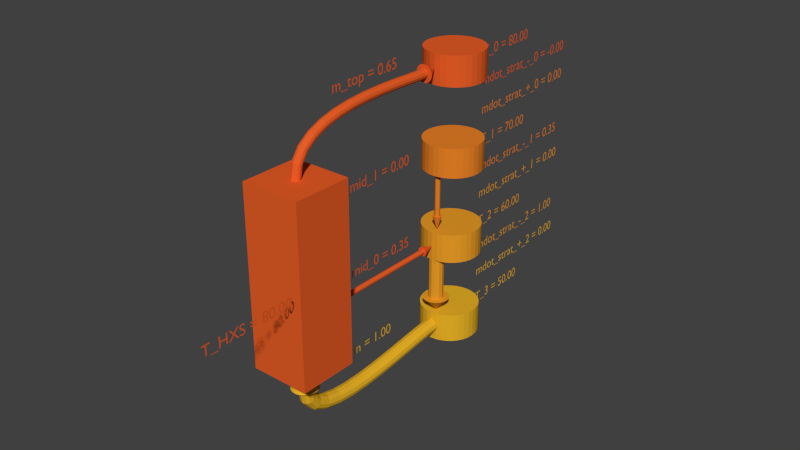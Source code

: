 # Source: watertank.blend  (saved by Blender 2.76.0; exported with 4.5.12 LTS)
import bpy
from mathutils import Matrix  # noqa: F401  (used for matrix-valued properties, if any)

bpy.ops.wm.read_factory_settings(use_empty=True)
scene = bpy.context.scene
scene.name = 'Scene'

# ---- collections
col_collection_1 = bpy.data.collections.new('Collection 1'); scene.collection.children.link(col_collection_1)

# ---- materials (node trees are filled in below, after node groups)
mat_m_top_material_022 = bpy.data.materials.new('m_top.material.022')
mat_m_top_material_022.alpha_threshold = 0.0
mat_m_top_material_022.use_transparent_shadow = False
mat_m_top_material_022.diffuse_color = (0.8, 0.1111, 0.02, 1.0)
mat_m_top_material_022.roughness = 0.5
mat_m_mid_1_material_022 = bpy.data.materials.new('m_mid_1.material.022')
mat_m_mid_1_material_022.alpha_threshold = 0.0
mat_m_mid_1_material_022.use_transparent_shadow = False
mat_m_mid_1_material_022.diffuse_color = (0.8, 0.1111, 0.02, 1.0)
mat_m_mid_1_material_022.roughness = 0.5
mat_m_mid_0_material_022 = bpy.data.materials.new('m_mid_0.material.022')
mat_m_mid_0_material_022.alpha_threshold = 0.0
mat_m_mid_0_material_022.use_transparent_shadow = False
mat_m_mid_0_material_022.diffuse_color = (0.8, 0.1111, 0.02, 1.0)
mat_m_mid_0_material_022.roughness = 0.5
mat_m_in_material_022 = bpy.data.materials.new('m_in.material.022')
mat_m_in_material_022.alpha_threshold = 0.0
mat_m_in_material_022.use_transparent_shadow = False
mat_m_in_material_022.diffuse_color = (0.8, 0.4444, 0.02, 1.0)
mat_m_in_material_022.roughness = 0.5
mat_mdot_strat___2_material_009 = bpy.data.materials.new('mdot_strat_+_2.material.009')
mat_mdot_strat___2_material_009.alpha_threshold = 0.0
mat_mdot_strat___2_material_009.use_transparent_shadow = False
mat_mdot_strat___2_material_009.diffuse_color = (0.8, 0.4444, 0.02, 1.0)
mat_mdot_strat___2_material_009.roughness = 0.5
mat_mdot_strat___2_material_009_1 = bpy.data.materials.new('mdot_strat_-_2.material.009')
mat_mdot_strat___2_material_009_1.alpha_threshold = 0.0
mat_mdot_strat___2_material_009_1.use_transparent_shadow = False
mat_mdot_strat___2_material_009_1.diffuse_color = (0.8, 0.3333, 0.02, 1.0)
mat_mdot_strat___2_material_009_1.roughness = 0.5
mat_mdot_strat___1_material_009 = bpy.data.materials.new('mdot_strat_+_1.material.009')
mat_mdot_strat___1_material_009.alpha_threshold = 0.0
mat_mdot_strat___1_material_009.use_transparent_shadow = False
mat_mdot_strat___1_material_009.diffuse_color = (0.8, 0.3333, 0.02, 1.0)
mat_mdot_strat___1_material_009.roughness = 0.5
mat_mdot_strat___1_material_009_1 = bpy.data.materials.new('mdot_strat_-_1.material.009')
mat_mdot_strat___1_material_009_1.alpha_threshold = 0.0
mat_mdot_strat___1_material_009_1.use_transparent_shadow = False
mat_mdot_strat___1_material_009_1.diffuse_color = (0.8, 0.2222, 0.02, 1.0)
mat_mdot_strat___1_material_009_1.roughness = 0.5
mat_mdot_strat___0_material_009 = bpy.data.materials.new('mdot_strat_+_0.material.009')
mat_mdot_strat___0_material_009.alpha_threshold = 0.0
mat_mdot_strat___0_material_009.use_transparent_shadow = False
mat_mdot_strat___0_material_009.diffuse_color = (0.8, 0.2222, 0.02, 1.0)
mat_mdot_strat___0_material_009.roughness = 0.5
mat_mdot_strat___0_material_018 = bpy.data.materials.new('mdot_strat_-_0.material.018')
mat_mdot_strat___0_material_018.alpha_threshold = 0.0
mat_mdot_strat___0_material_018.use_transparent_shadow = False
mat_mdot_strat___0_material_018.diffuse_color = (0.8, 0.1111, 0.02, 1.0)
mat_mdot_strat___0_material_018.roughness = 0.5
mat_t_3_material_040 = bpy.data.materials.new('T_3.material.040')
mat_t_3_material_040.alpha_threshold = 0.0
mat_t_3_material_040.use_transparent_shadow = False
mat_t_3_material_040.diffuse_color = (0.8, 0.4444, 0.02, 1.0)
mat_t_3_material_040.roughness = 0.5
mat_t_2_material_018 = bpy.data.materials.new('T_2.material.018')
mat_t_2_material_018.alpha_threshold = 0.0
mat_t_2_material_018.use_transparent_shadow = False
mat_t_2_material_018.diffuse_color = (0.8, 0.3333, 0.02, 1.0)
mat_t_2_material_018.roughness = 0.5
mat_t_1_material_018 = bpy.data.materials.new('T_1.material.018')
mat_t_1_material_018.alpha_threshold = 0.0
mat_t_1_material_018.use_transparent_shadow = False
mat_t_1_material_018.diffuse_color = (0.8, 0.2222, 0.02, 1.0)
mat_t_1_material_018.roughness = 0.5
mat_t_0_material_018 = bpy.data.materials.new('T_0.material.018')
mat_t_0_material_018.alpha_threshold = 0.0
mat_t_0_material_018.use_transparent_shadow = False
mat_t_0_material_018.diffuse_color = (0.8, 0.1111, 0.02, 1.0)
mat_t_0_material_018.roughness = 0.5
mat_t_hxs_material_040 = bpy.data.materials.new('T_HXS.material.040')
mat_t_hxs_material_040.alpha_threshold = 0.0
mat_t_hxs_material_040.use_transparent_shadow = False
mat_t_hxs_material_040.diffuse_color = (0.8, 0.1111, 0.02, 1.0)
mat_t_hxs_material_040.roughness = 0.5

# ---- material node trees

# ---- world
world_world = bpy.data.worlds.new('World'); scene.world = world_world
world_world.color = (0.05088, 0.05088, 0.05088)
world_world.use_sun_shadow = False
world_world.sun_shadow_jitter_overblur = 0.0
world_world.cycles.sampling_method = 'MANUAL'
world_world.cycles.sample_map_resolution = 256

# ---- meshes
me_cone_089 = bpy.data.meshes.new('Cone.089')
me_cone_089.from_pydata([(0.0, 0.3, -0.25), (0.05853, 0.2942, -0.25), (0.1148, 0.2772, -0.25), (0.1667, 0.2494, -0.25), (0.2121, 0.2121, -0.25), (0.2494, 0.1667, -0.25), (0.2772, 0.1148, -0.25), (0.2942, 0.05853, -0.25), (0.3, 2.265e-08, -0.25), (0.0, 0.0, 0.25), (0.2942, -0.05853, -0.25), (0.2772, -0.1148, -0.25), (0.2494, -0.1667, -0.25), (0.2121, -0.2121, -0.25), (0.1667, -0.2494, -0.25), (0.1148, -0.2772, -0.25), (0.05853, -0.2942, -0.25), (-9.775e-08, -0.3, -0.25), (-0.05853, -0.2942, -0.25), (-0.1148, -0.2772, -0.25), (-0.1667, -0.2494, -0.25), (-0.2121, -0.2121, -0.25), (-0.2494, -0.1667, -0.25), (-0.2772, -0.1148, -0.25), (-0.2942, -0.05853, -0.25), (-0.3, 2.897e-07, -0.25), (-0.2942, 0.05853, -0.25), (-0.2772, 0.1148, -0.25), (-0.2494, 0.1667, -0.25), (-0.2121, 0.2121, -0.25), (-0.1667, 0.2494, -0.25), (-0.1148, 0.2772, -0.25), (-0.05853, 0.2942, -0.25)], [], [(31, 9, 32), (0, 9, 1), (30, 9, 31), (29, 9, 30), (28, 9, 29), (27, 9, 28), (26, 9, 27), (25, 9, 26), (24, 9, 25), (23, 9, 24), (22, 9, 23), (21, 9, 22), (20, 9, 21), (19, 9, 20), (18, 9, 19), (17, 9, 18), (16, 9, 17), (15, 9, 16), (14, 9, 15), (13, 9, 14), (12, 9, 13), (11, 9, 12), (10, 9, 11), (8, 9, 10), (7, 9, 8), (6, 9, 7), (5, 9, 6), (4, 9, 5), (3, 9, 4), (2, 9, 3), (32, 9, 0), (1, 9, 2), (0, 1, 2, 3, 4, 5, 6, 7, 8, 10, 11, 12, 13, 14, 15, 16, 17, 18, 19, 20, 21, 22, 23, 24, 25, 26, 27, 28, 29, 30, 31, 32)])
me_cone_089.materials.append(mat_m_top_material_022)
me_cone_089.use_remesh_preserve_volume = False
me_cone_089.use_remesh_preserve_attributes = False
me_cone_089.use_mirror_vertex_groups = False
me_cone_089.update()
me_cone_088 = bpy.data.meshes.new('Cone.088')
me_cone_088.from_pydata([(0.0, 0.3, -0.25), (0.05853, 0.2942, -0.25), (0.1148, 0.2772, -0.25), (0.1667, 0.2494, -0.25), (0.2121, 0.2121, -0.25), (0.2494, 0.1667, -0.25), (0.2772, 0.1148, -0.25), (0.2942, 0.05853, -0.25), (0.3, 2.265e-08, -0.25), (0.0, 0.0, 0.25), (0.2942, -0.05853, -0.25), (0.2772, -0.1148, -0.25), (0.2494, -0.1667, -0.25), (0.2121, -0.2121, -0.25), (0.1667, -0.2494, -0.25), (0.1148, -0.2772, -0.25), (0.05853, -0.2942, -0.25), (-9.775e-08, -0.3, -0.25), (-0.05853, -0.2942, -0.25), (-0.1148, -0.2772, -0.25), (-0.1667, -0.2494, -0.25), (-0.2121, -0.2121, -0.25), (-0.2494, -0.1667, -0.25), (-0.2772, -0.1148, -0.25), (-0.2942, -0.05853, -0.25), (-0.3, 2.897e-07, -0.25), (-0.2942, 0.05853, -0.25), (-0.2772, 0.1148, -0.25), (-0.2494, 0.1667, -0.25), (-0.2121, 0.2121, -0.25), (-0.1667, 0.2494, -0.25), (-0.1148, 0.2772, -0.25), (-0.05853, 0.2942, -0.25)], [], [(31, 9, 32), (0, 9, 1), (30, 9, 31), (29, 9, 30), (28, 9, 29), (27, 9, 28), (26, 9, 27), (25, 9, 26), (24, 9, 25), (23, 9, 24), (22, 9, 23), (21, 9, 22), (20, 9, 21), (19, 9, 20), (18, 9, 19), (17, 9, 18), (16, 9, 17), (15, 9, 16), (14, 9, 15), (13, 9, 14), (12, 9, 13), (11, 9, 12), (10, 9, 11), (8, 9, 10), (7, 9, 8), (6, 9, 7), (5, 9, 6), (4, 9, 5), (3, 9, 4), (2, 9, 3), (32, 9, 0), (1, 9, 2), (0, 1, 2, 3, 4, 5, 6, 7, 8, 10, 11, 12, 13, 14, 15, 16, 17, 18, 19, 20, 21, 22, 23, 24, 25, 26, 27, 28, 29, 30, 31, 32)])
me_cone_088.materials.append(mat_m_mid_1_material_022)
me_cone_088.use_remesh_preserve_volume = False
me_cone_088.use_remesh_preserve_attributes = False
me_cone_088.use_mirror_vertex_groups = False
me_cone_088.update()
me_cone_087 = bpy.data.meshes.new('Cone.087')
me_cone_087.from_pydata([(0.0, 0.3, -0.25), (0.05853, 0.2942, -0.25), (0.1148, 0.2772, -0.25), (0.1667, 0.2494, -0.25), (0.2121, 0.2121, -0.25), (0.2494, 0.1667, -0.25), (0.2772, 0.1148, -0.25), (0.2942, 0.05853, -0.25), (0.3, 2.265e-08, -0.25), (0.0, 0.0, 0.25), (0.2942, -0.05853, -0.25), (0.2772, -0.1148, -0.25), (0.2494, -0.1667, -0.25), (0.2121, -0.2121, -0.25), (0.1667, -0.2494, -0.25), (0.1148, -0.2772, -0.25), (0.05853, -0.2942, -0.25), (-9.775e-08, -0.3, -0.25), (-0.05853, -0.2942, -0.25), (-0.1148, -0.2772, -0.25), (-0.1667, -0.2494, -0.25), (-0.2121, -0.2121, -0.25), (-0.2494, -0.1667, -0.25), (-0.2772, -0.1148, -0.25), (-0.2942, -0.05853, -0.25), (-0.3, 2.897e-07, -0.25), (-0.2942, 0.05853, -0.25), (-0.2772, 0.1148, -0.25), (-0.2494, 0.1667, -0.25), (-0.2121, 0.2121, -0.25), (-0.1667, 0.2494, -0.25), (-0.1148, 0.2772, -0.25), (-0.05853, 0.2942, -0.25)], [], [(31, 9, 32), (0, 9, 1), (30, 9, 31), (29, 9, 30), (28, 9, 29), (27, 9, 28), (26, 9, 27), (25, 9, 26), (24, 9, 25), (23, 9, 24), (22, 9, 23), (21, 9, 22), (20, 9, 21), (19, 9, 20), (18, 9, 19), (17, 9, 18), (16, 9, 17), (15, 9, 16), (14, 9, 15), (13, 9, 14), (12, 9, 13), (11, 9, 12), (10, 9, 11), (8, 9, 10), (7, 9, 8), (6, 9, 7), (5, 9, 6), (4, 9, 5), (3, 9, 4), (2, 9, 3), (32, 9, 0), (1, 9, 2), (0, 1, 2, 3, 4, 5, 6, 7, 8, 10, 11, 12, 13, 14, 15, 16, 17, 18, 19, 20, 21, 22, 23, 24, 25, 26, 27, 28, 29, 30, 31, 32)])
me_cone_087.materials.append(mat_m_mid_0_material_022)
me_cone_087.use_remesh_preserve_volume = False
me_cone_087.use_remesh_preserve_attributes = False
me_cone_087.use_mirror_vertex_groups = False
me_cone_087.update()
me_cone_086 = bpy.data.meshes.new('Cone.086')
me_cone_086.from_pydata([(0.0, 0.3, -0.375), (0.05853, 0.2942, -0.375), (0.1148, 0.2772, -0.375), (0.1667, 0.2494, -0.375), (0.2121, 0.2121, -0.375), (0.2494, 0.1667, -0.375), (0.2772, 0.1148, -0.375), (0.2942, 0.05853, -0.375), (0.3, 2.265e-08, -0.375), (0.0, 0.0, 0.375), (0.2942, -0.05853, -0.375), (0.2772, -0.1148, -0.375), (0.2494, -0.1667, -0.375), (0.2121, -0.2121, -0.375), (0.1667, -0.2494, -0.375), (0.1148, -0.2772, -0.375), (0.05853, -0.2942, -0.375), (-9.775e-08, -0.3, -0.375), (-0.05853, -0.2942, -0.375), (-0.1148, -0.2772, -0.375), (-0.1667, -0.2494, -0.375), (-0.2121, -0.2121, -0.375), (-0.2494, -0.1667, -0.375), (-0.2772, -0.1148, -0.375), (-0.2942, -0.05853, -0.375), (-0.3, 2.897e-07, -0.375), (-0.2942, 0.05853, -0.375), (-0.2772, 0.1148, -0.375), (-0.2494, 0.1667, -0.375), (-0.2121, 0.2121, -0.375), (-0.1667, 0.2494, -0.375), (-0.1148, 0.2772, -0.375), (-0.05853, 0.2942, -0.375)], [], [(31, 9, 32), (0, 9, 1), (30, 9, 31), (29, 9, 30), (28, 9, 29), (27, 9, 28), (26, 9, 27), (25, 9, 26), (24, 9, 25), (23, 9, 24), (22, 9, 23), (21, 9, 22), (20, 9, 21), (19, 9, 20), (18, 9, 19), (17, 9, 18), (16, 9, 17), (15, 9, 16), (14, 9, 15), (13, 9, 14), (12, 9, 13), (11, 9, 12), (10, 9, 11), (8, 9, 10), (7, 9, 8), (6, 9, 7), (5, 9, 6), (4, 9, 5), (3, 9, 4), (2, 9, 3), (32, 9, 0), (1, 9, 2), (0, 1, 2, 3, 4, 5, 6, 7, 8, 10, 11, 12, 13, 14, 15, 16, 17, 18, 19, 20, 21, 22, 23, 24, 25, 26, 27, 28, 29, 30, 31, 32)])
me_cone_086.materials.append(mat_m_in_material_022)
me_cone_086.use_remesh_preserve_volume = False
me_cone_086.use_remesh_preserve_attributes = False
me_cone_086.use_mirror_vertex_groups = False
me_cone_086.update()
me_cone_085 = bpy.data.meshes.new('Cone.085')
me_cone_085.from_pydata([(0.0, 0.3, -0.25), (0.05853, 0.2942, -0.25), (0.1148, 0.2772, -0.25), (0.1667, 0.2494, -0.25), (0.2121, 0.2121, -0.25), (0.2494, 0.1667, -0.25), (0.2772, 0.1148, -0.25), (0.2942, 0.05853, -0.25), (0.3, 2.265e-08, -0.25), (0.0, 0.0, 0.25), (0.2942, -0.05853, -0.25), (0.2772, -0.1148, -0.25), (0.2494, -0.1667, -0.25), (0.2121, -0.2121, -0.25), (0.1667, -0.2494, -0.25), (0.1148, -0.2772, -0.25), (0.05853, -0.2942, -0.25), (-9.775e-08, -0.3, -0.25), (-0.05853, -0.2942, -0.25), (-0.1148, -0.2772, -0.25), (-0.1667, -0.2494, -0.25), (-0.2121, -0.2121, -0.25), (-0.2494, -0.1667, -0.25), (-0.2772, -0.1148, -0.25), (-0.2942, -0.05853, -0.25), (-0.3, 2.897e-07, -0.25), (-0.2942, 0.05853, -0.25), (-0.2772, 0.1148, -0.25), (-0.2494, 0.1667, -0.25), (-0.2121, 0.2121, -0.25), (-0.1667, 0.2494, -0.25), (-0.1148, 0.2772, -0.25), (-0.05853, 0.2942, -0.25)], [], [(31, 9, 32), (0, 9, 1), (30, 9, 31), (29, 9, 30), (28, 9, 29), (27, 9, 28), (26, 9, 27), (25, 9, 26), (24, 9, 25), (23, 9, 24), (22, 9, 23), (21, 9, 22), (20, 9, 21), (19, 9, 20), (18, 9, 19), (17, 9, 18), (16, 9, 17), (15, 9, 16), (14, 9, 15), (13, 9, 14), (12, 9, 13), (11, 9, 12), (10, 9, 11), (8, 9, 10), (7, 9, 8), (6, 9, 7), (5, 9, 6), (4, 9, 5), (3, 9, 4), (2, 9, 3), (32, 9, 0), (1, 9, 2), (0, 1, 2, 3, 4, 5, 6, 7, 8, 10, 11, 12, 13, 14, 15, 16, 17, 18, 19, 20, 21, 22, 23, 24, 25, 26, 27, 28, 29, 30, 31, 32)])
me_cone_085.materials.append(mat_mdot_strat___2_material_009)
me_cone_085.use_remesh_preserve_volume = False
me_cone_085.use_remesh_preserve_attributes = False
me_cone_085.use_mirror_vertex_groups = False
me_cone_085.update()
me_cone_084 = bpy.data.meshes.new('Cone.084')
me_cone_084.from_pydata([(0.0, 0.3, -0.25), (0.05853, 0.2942, -0.25), (0.1148, 0.2772, -0.25), (0.1667, 0.2494, -0.25), (0.2121, 0.2121, -0.25), (0.2494, 0.1667, -0.25), (0.2772, 0.1148, -0.25), (0.2942, 0.05853, -0.25), (0.3, 2.265e-08, -0.25), (0.0, 0.0, 0.25), (0.2942, -0.05853, -0.25), (0.2772, -0.1148, -0.25), (0.2494, -0.1667, -0.25), (0.2121, -0.2121, -0.25), (0.1667, -0.2494, -0.25), (0.1148, -0.2772, -0.25), (0.05853, -0.2942, -0.25), (-9.775e-08, -0.3, -0.25), (-0.05853, -0.2942, -0.25), (-0.1148, -0.2772, -0.25), (-0.1667, -0.2494, -0.25), (-0.2121, -0.2121, -0.25), (-0.2494, -0.1667, -0.25), (-0.2772, -0.1148, -0.25), (-0.2942, -0.05853, -0.25), (-0.3, 2.897e-07, -0.25), (-0.2942, 0.05853, -0.25), (-0.2772, 0.1148, -0.25), (-0.2494, 0.1667, -0.25), (-0.2121, 0.2121, -0.25), (-0.1667, 0.2494, -0.25), (-0.1148, 0.2772, -0.25), (-0.05853, 0.2942, -0.25)], [], [(31, 9, 32), (0, 9, 1), (30, 9, 31), (29, 9, 30), (28, 9, 29), (27, 9, 28), (26, 9, 27), (25, 9, 26), (24, 9, 25), (23, 9, 24), (22, 9, 23), (21, 9, 22), (20, 9, 21), (19, 9, 20), (18, 9, 19), (17, 9, 18), (16, 9, 17), (15, 9, 16), (14, 9, 15), (13, 9, 14), (12, 9, 13), (11, 9, 12), (10, 9, 11), (8, 9, 10), (7, 9, 8), (6, 9, 7), (5, 9, 6), (4, 9, 5), (3, 9, 4), (2, 9, 3), (32, 9, 0), (1, 9, 2), (0, 1, 2, 3, 4, 5, 6, 7, 8, 10, 11, 12, 13, 14, 15, 16, 17, 18, 19, 20, 21, 22, 23, 24, 25, 26, 27, 28, 29, 30, 31, 32)])
me_cone_084.materials.append(mat_mdot_strat___2_material_009_1)
me_cone_084.use_remesh_preserve_volume = False
me_cone_084.use_remesh_preserve_attributes = False
me_cone_084.use_mirror_vertex_groups = False
me_cone_084.update()
me_cone_083 = bpy.data.meshes.new('Cone.083')
me_cone_083.from_pydata([(0.0, 0.3, -0.25), (0.05853, 0.2942, -0.25), (0.1148, 0.2772, -0.25), (0.1667, 0.2494, -0.25), (0.2121, 0.2121, -0.25), (0.2494, 0.1667, -0.25), (0.2772, 0.1148, -0.25), (0.2942, 0.05853, -0.25), (0.3, 2.265e-08, -0.25), (0.0, 0.0, 0.25), (0.2942, -0.05853, -0.25), (0.2772, -0.1148, -0.25), (0.2494, -0.1667, -0.25), (0.2121, -0.2121, -0.25), (0.1667, -0.2494, -0.25), (0.1148, -0.2772, -0.25), (0.05853, -0.2942, -0.25), (-9.775e-08, -0.3, -0.25), (-0.05853, -0.2942, -0.25), (-0.1148, -0.2772, -0.25), (-0.1667, -0.2494, -0.25), (-0.2121, -0.2121, -0.25), (-0.2494, -0.1667, -0.25), (-0.2772, -0.1148, -0.25), (-0.2942, -0.05853, -0.25), (-0.3, 2.897e-07, -0.25), (-0.2942, 0.05853, -0.25), (-0.2772, 0.1148, -0.25), (-0.2494, 0.1667, -0.25), (-0.2121, 0.2121, -0.25), (-0.1667, 0.2494, -0.25), (-0.1148, 0.2772, -0.25), (-0.05853, 0.2942, -0.25)], [], [(31, 9, 32), (0, 9, 1), (30, 9, 31), (29, 9, 30), (28, 9, 29), (27, 9, 28), (26, 9, 27), (25, 9, 26), (24, 9, 25), (23, 9, 24), (22, 9, 23), (21, 9, 22), (20, 9, 21), (19, 9, 20), (18, 9, 19), (17, 9, 18), (16, 9, 17), (15, 9, 16), (14, 9, 15), (13, 9, 14), (12, 9, 13), (11, 9, 12), (10, 9, 11), (8, 9, 10), (7, 9, 8), (6, 9, 7), (5, 9, 6), (4, 9, 5), (3, 9, 4), (2, 9, 3), (32, 9, 0), (1, 9, 2), (0, 1, 2, 3, 4, 5, 6, 7, 8, 10, 11, 12, 13, 14, 15, 16, 17, 18, 19, 20, 21, 22, 23, 24, 25, 26, 27, 28, 29, 30, 31, 32)])
me_cone_083.materials.append(mat_mdot_strat___1_material_009)
me_cone_083.use_remesh_preserve_volume = False
me_cone_083.use_remesh_preserve_attributes = False
me_cone_083.use_mirror_vertex_groups = False
me_cone_083.update()
me_cone_082 = bpy.data.meshes.new('Cone.082')
me_cone_082.from_pydata([(0.0, 0.3, -0.25), (0.05853, 0.2942, -0.25), (0.1148, 0.2772, -0.25), (0.1667, 0.2494, -0.25), (0.2121, 0.2121, -0.25), (0.2494, 0.1667, -0.25), (0.2772, 0.1148, -0.25), (0.2942, 0.05853, -0.25), (0.3, 2.265e-08, -0.25), (0.0, 0.0, 0.25), (0.2942, -0.05853, -0.25), (0.2772, -0.1148, -0.25), (0.2494, -0.1667, -0.25), (0.2121, -0.2121, -0.25), (0.1667, -0.2494, -0.25), (0.1148, -0.2772, -0.25), (0.05853, -0.2942, -0.25), (-9.775e-08, -0.3, -0.25), (-0.05853, -0.2942, -0.25), (-0.1148, -0.2772, -0.25), (-0.1667, -0.2494, -0.25), (-0.2121, -0.2121, -0.25), (-0.2494, -0.1667, -0.25), (-0.2772, -0.1148, -0.25), (-0.2942, -0.05853, -0.25), (-0.3, 2.897e-07, -0.25), (-0.2942, 0.05853, -0.25), (-0.2772, 0.1148, -0.25), (-0.2494, 0.1667, -0.25), (-0.2121, 0.2121, -0.25), (-0.1667, 0.2494, -0.25), (-0.1148, 0.2772, -0.25), (-0.05853, 0.2942, -0.25)], [], [(31, 9, 32), (0, 9, 1), (30, 9, 31), (29, 9, 30), (28, 9, 29), (27, 9, 28), (26, 9, 27), (25, 9, 26), (24, 9, 25), (23, 9, 24), (22, 9, 23), (21, 9, 22), (20, 9, 21), (19, 9, 20), (18, 9, 19), (17, 9, 18), (16, 9, 17), (15, 9, 16), (14, 9, 15), (13, 9, 14), (12, 9, 13), (11, 9, 12), (10, 9, 11), (8, 9, 10), (7, 9, 8), (6, 9, 7), (5, 9, 6), (4, 9, 5), (3, 9, 4), (2, 9, 3), (32, 9, 0), (1, 9, 2), (0, 1, 2, 3, 4, 5, 6, 7, 8, 10, 11, 12, 13, 14, 15, 16, 17, 18, 19, 20, 21, 22, 23, 24, 25, 26, 27, 28, 29, 30, 31, 32)])
me_cone_082.materials.append(mat_mdot_strat___1_material_009_1)
me_cone_082.use_remesh_preserve_volume = False
me_cone_082.use_remesh_preserve_attributes = False
me_cone_082.use_mirror_vertex_groups = False
me_cone_082.update()
me_cone_081 = bpy.data.meshes.new('Cone.081')
me_cone_081.from_pydata([(0.0, 0.3, -0.25), (0.05853, 0.2942, -0.25), (0.1148, 0.2772, -0.25), (0.1667, 0.2494, -0.25), (0.2121, 0.2121, -0.25), (0.2494, 0.1667, -0.25), (0.2772, 0.1148, -0.25), (0.2942, 0.05853, -0.25), (0.3, 2.265e-08, -0.25), (0.0, 0.0, 0.25), (0.2942, -0.05853, -0.25), (0.2772, -0.1148, -0.25), (0.2494, -0.1667, -0.25), (0.2121, -0.2121, -0.25), (0.1667, -0.2494, -0.25), (0.1148, -0.2772, -0.25), (0.05853, -0.2942, -0.25), (-9.775e-08, -0.3, -0.25), (-0.05853, -0.2942, -0.25), (-0.1148, -0.2772, -0.25), (-0.1667, -0.2494, -0.25), (-0.2121, -0.2121, -0.25), (-0.2494, -0.1667, -0.25), (-0.2772, -0.1148, -0.25), (-0.2942, -0.05853, -0.25), (-0.3, 2.897e-07, -0.25), (-0.2942, 0.05853, -0.25), (-0.2772, 0.1148, -0.25), (-0.2494, 0.1667, -0.25), (-0.2121, 0.2121, -0.25), (-0.1667, 0.2494, -0.25), (-0.1148, 0.2772, -0.25), (-0.05853, 0.2942, -0.25)], [], [(31, 9, 32), (0, 9, 1), (30, 9, 31), (29, 9, 30), (28, 9, 29), (27, 9, 28), (26, 9, 27), (25, 9, 26), (24, 9, 25), (23, 9, 24), (22, 9, 23), (21, 9, 22), (20, 9, 21), (19, 9, 20), (18, 9, 19), (17, 9, 18), (16, 9, 17), (15, 9, 16), (14, 9, 15), (13, 9, 14), (12, 9, 13), (11, 9, 12), (10, 9, 11), (8, 9, 10), (7, 9, 8), (6, 9, 7), (5, 9, 6), (4, 9, 5), (3, 9, 4), (2, 9, 3), (32, 9, 0), (1, 9, 2), (0, 1, 2, 3, 4, 5, 6, 7, 8, 10, 11, 12, 13, 14, 15, 16, 17, 18, 19, 20, 21, 22, 23, 24, 25, 26, 27, 28, 29, 30, 31, 32)])
me_cone_081.materials.append(mat_mdot_strat___0_material_009)
me_cone_081.use_remesh_preserve_volume = False
me_cone_081.use_remesh_preserve_attributes = False
me_cone_081.use_mirror_vertex_groups = False
me_cone_081.update()
me_cone_080 = bpy.data.meshes.new('Cone.080')
me_cone_080.from_pydata([(0.0, 0.3, -0.25), (0.05853, 0.2942, -0.25), (0.1148, 0.2772, -0.25), (0.1667, 0.2494, -0.25), (0.2121, 0.2121, -0.25), (0.2494, 0.1667, -0.25), (0.2772, 0.1148, -0.25), (0.2942, 0.05853, -0.25), (0.3, 2.265e-08, -0.25), (0.0, 0.0, 0.25), (0.2942, -0.05853, -0.25), (0.2772, -0.1148, -0.25), (0.2494, -0.1667, -0.25), (0.2121, -0.2121, -0.25), (0.1667, -0.2494, -0.25), (0.1148, -0.2772, -0.25), (0.05853, -0.2942, -0.25), (-9.775e-08, -0.3, -0.25), (-0.05853, -0.2942, -0.25), (-0.1148, -0.2772, -0.25), (-0.1667, -0.2494, -0.25), (-0.2121, -0.2121, -0.25), (-0.2494, -0.1667, -0.25), (-0.2772, -0.1148, -0.25), (-0.2942, -0.05853, -0.25), (-0.3, 2.897e-07, -0.25), (-0.2942, 0.05853, -0.25), (-0.2772, 0.1148, -0.25), (-0.2494, 0.1667, -0.25), (-0.2121, 0.2121, -0.25), (-0.1667, 0.2494, -0.25), (-0.1148, 0.2772, -0.25), (-0.05853, 0.2942, -0.25)], [], [(31, 9, 32), (0, 9, 1), (30, 9, 31), (29, 9, 30), (28, 9, 29), (27, 9, 28), (26, 9, 27), (25, 9, 26), (24, 9, 25), (23, 9, 24), (22, 9, 23), (21, 9, 22), (20, 9, 21), (19, 9, 20), (18, 9, 19), (17, 9, 18), (16, 9, 17), (15, 9, 16), (14, 9, 15), (13, 9, 14), (12, 9, 13), (11, 9, 12), (10, 9, 11), (8, 9, 10), (7, 9, 8), (6, 9, 7), (5, 9, 6), (4, 9, 5), (3, 9, 4), (2, 9, 3), (32, 9, 0), (1, 9, 2), (0, 1, 2, 3, 4, 5, 6, 7, 8, 10, 11, 12, 13, 14, 15, 16, 17, 18, 19, 20, 21, 22, 23, 24, 25, 26, 27, 28, 29, 30, 31, 32)])
me_cone_080.materials.append(mat_mdot_strat___0_material_018)
me_cone_080.use_remesh_preserve_volume = False
me_cone_080.use_remesh_preserve_attributes = False
me_cone_080.use_mirror_vertex_groups = False
me_cone_080.update()
me_cylinder_035 = bpy.data.meshes.new('Cylinder.035')
me_cylinder_035.from_pydata([(0.0, 1.0, -0.5), (0.0, 1.0, 0.5), (0.1951, 0.9808, -0.5), (0.1951, 0.9808, 0.5), (0.3827, 0.9239, -0.5), (0.3827, 0.9239, 0.5), (0.5556, 0.8315, -0.5), (0.5556, 0.8315, 0.5), (0.7071, 0.7071, -0.5), (0.7071, 0.7071, 0.5), (0.8315, 0.5556, -0.5), (0.8315, 0.5556, 0.5), (0.9239, 0.3827, -0.5), (0.9239, 0.3827, 0.5), (0.9808, 0.1951, -0.5), (0.9808, 0.1951, 0.5), (1.0, 7.55e-08, -0.5), (1.0, 7.55e-08, 0.5), (0.9808, -0.1951, -0.5), (0.9808, -0.1951, 0.5), (0.9239, -0.3827, -0.5), (0.9239, -0.3827, 0.5), (0.8315, -0.5556, -0.5), (0.8315, -0.5556, 0.5), (0.7071, -0.7071, -0.5), (0.7071, -0.7071, 0.5), (0.5556, -0.8315, -0.5), (0.5556, -0.8315, 0.5), (0.3827, -0.9239, -0.5), (0.3827, -0.9239, 0.5), (0.1951, -0.9808, -0.5), (0.1951, -0.9808, 0.5), (-3.258e-07, -1.0, -0.5), (-3.258e-07, -1.0, 0.5), (-0.1951, -0.9808, -0.5), (-0.1951, -0.9808, 0.5), (-0.3827, -0.9239, -0.5), (-0.3827, -0.9239, 0.5), (-0.5556, -0.8315, -0.5), (-0.5556, -0.8315, 0.5), (-0.7071, -0.7071, -0.5), (-0.7071, -0.7071, 0.5), (-0.8315, -0.5556, -0.5), (-0.8315, -0.5556, 0.5), (-0.9239, -0.3827, -0.5), (-0.9239, -0.3827, 0.5), (-0.9808, -0.1951, -0.5), (-0.9808, -0.1951, 0.5), (-1.0, 9.656e-07, -0.5), (-1.0, 9.656e-07, 0.5), (-0.9808, 0.1951, -0.5), (-0.9808, 0.1951, 0.5), (-0.9239, 0.3827, -0.5), (-0.9239, 0.3827, 0.5), (-0.8315, 0.5556, -0.5), (-0.8315, 0.5556, 0.5), (-0.7071, 0.7071, -0.5), (-0.7071, 0.7071, 0.5), (-0.5556, 0.8315, -0.5), (-0.5556, 0.8315, 0.5), (-0.3827, 0.9239, -0.5), (-0.3827, 0.9239, 0.5), (-0.1951, 0.9808, -0.5), (-0.1951, 0.9808, 0.5)], [], [(0, 1, 3, 2), (2, 3, 5, 4), (4, 5, 7, 6), (6, 7, 9, 8), (8, 9, 11, 10), (10, 11, 13, 12), (12, 13, 15, 14), (14, 15, 17, 16), (16, 17, 19, 18), (18, 19, 21, 20), (20, 21, 23, 22), (22, 23, 25, 24), (24, 25, 27, 26), (26, 27, 29, 28), (28, 29, 31, 30), (30, 31, 33, 32), (32, 33, 35, 34), (34, 35, 37, 36), (36, 37, 39, 38), (38, 39, 41, 40), (40, 41, 43, 42), (42, 43, 45, 44), (44, 45, 47, 46), (46, 47, 49, 48), (48, 49, 51, 50), (50, 51, 53, 52), (52, 53, 55, 54), (54, 55, 57, 56), (56, 57, 59, 58), (58, 59, 61, 60), (3, 1, 63, 61, 59, 57, 55, 53, 51, 49, 47, 45, 43, 41, 39, 37, 35, 33, 31, 29, 27, 25, 23, 21, 19, 17, 15, 13, 11, 9, 7, 5), (62, 63, 1, 0), (60, 61, 63, 62), (0, 2, 4, 6, 8, 10, 12, 14, 16, 18, 20, 22, 24, 26, 28, 30, 32, 34, 36, 38, 40, 42, 44, 46, 48, 50, 52, 54, 56, 58, 60, 62)])
me_cylinder_035.materials.append(mat_t_3_material_040)
me_cylinder_035.use_remesh_preserve_volume = False
me_cylinder_035.use_remesh_preserve_attributes = False
me_cylinder_035.use_mirror_vertex_groups = False
me_cylinder_035.update()
me_cylinder_034 = bpy.data.meshes.new('Cylinder.034')
me_cylinder_034.from_pydata([(0.0, 1.0, -0.5), (0.0, 1.0, 0.5), (0.1951, 0.9808, -0.5), (0.1951, 0.9808, 0.5), (0.3827, 0.9239, -0.5), (0.3827, 0.9239, 0.5), (0.5556, 0.8315, -0.5), (0.5556, 0.8315, 0.5), (0.7071, 0.7071, -0.5), (0.7071, 0.7071, 0.5), (0.8315, 0.5556, -0.5), (0.8315, 0.5556, 0.5), (0.9239, 0.3827, -0.5), (0.9239, 0.3827, 0.5), (0.9808, 0.1951, -0.5), (0.9808, 0.1951, 0.5), (1.0, 7.55e-08, -0.5), (1.0, 7.55e-08, 0.5), (0.9808, -0.1951, -0.5), (0.9808, -0.1951, 0.5), (0.9239, -0.3827, -0.5), (0.9239, -0.3827, 0.5), (0.8315, -0.5556, -0.5), (0.8315, -0.5556, 0.5), (0.7071, -0.7071, -0.5), (0.7071, -0.7071, 0.5), (0.5556, -0.8315, -0.5), (0.5556, -0.8315, 0.5), (0.3827, -0.9239, -0.5), (0.3827, -0.9239, 0.5), (0.1951, -0.9808, -0.5), (0.1951, -0.9808, 0.5), (-3.258e-07, -1.0, -0.5), (-3.258e-07, -1.0, 0.5), (-0.1951, -0.9808, -0.5), (-0.1951, -0.9808, 0.5), (-0.3827, -0.9239, -0.5), (-0.3827, -0.9239, 0.5), (-0.5556, -0.8315, -0.5), (-0.5556, -0.8315, 0.5), (-0.7071, -0.7071, -0.5), (-0.7071, -0.7071, 0.5), (-0.8315, -0.5556, -0.5), (-0.8315, -0.5556, 0.5), (-0.9239, -0.3827, -0.5), (-0.9239, -0.3827, 0.5), (-0.9808, -0.1951, -0.5), (-0.9808, -0.1951, 0.5), (-1.0, 9.656e-07, -0.5), (-1.0, 9.656e-07, 0.5), (-0.9808, 0.1951, -0.5), (-0.9808, 0.1951, 0.5), (-0.9239, 0.3827, -0.5), (-0.9239, 0.3827, 0.5), (-0.8315, 0.5556, -0.5), (-0.8315, 0.5556, 0.5), (-0.7071, 0.7071, -0.5), (-0.7071, 0.7071, 0.5), (-0.5556, 0.8315, -0.5), (-0.5556, 0.8315, 0.5), (-0.3827, 0.9239, -0.5), (-0.3827, 0.9239, 0.5), (-0.1951, 0.9808, -0.5), (-0.1951, 0.9808, 0.5)], [], [(0, 1, 3, 2), (2, 3, 5, 4), (4, 5, 7, 6), (6, 7, 9, 8), (8, 9, 11, 10), (10, 11, 13, 12), (12, 13, 15, 14), (14, 15, 17, 16), (16, 17, 19, 18), (18, 19, 21, 20), (20, 21, 23, 22), (22, 23, 25, 24), (24, 25, 27, 26), (26, 27, 29, 28), (28, 29, 31, 30), (30, 31, 33, 32), (32, 33, 35, 34), (34, 35, 37, 36), (36, 37, 39, 38), (38, 39, 41, 40), (40, 41, 43, 42), (42, 43, 45, 44), (44, 45, 47, 46), (46, 47, 49, 48), (48, 49, 51, 50), (50, 51, 53, 52), (52, 53, 55, 54), (54, 55, 57, 56), (56, 57, 59, 58), (58, 59, 61, 60), (3, 1, 63, 61, 59, 57, 55, 53, 51, 49, 47, 45, 43, 41, 39, 37, 35, 33, 31, 29, 27, 25, 23, 21, 19, 17, 15, 13, 11, 9, 7, 5), (62, 63, 1, 0), (60, 61, 63, 62), (0, 2, 4, 6, 8, 10, 12, 14, 16, 18, 20, 22, 24, 26, 28, 30, 32, 34, 36, 38, 40, 42, 44, 46, 48, 50, 52, 54, 56, 58, 60, 62)])
me_cylinder_034.materials.append(mat_t_2_material_018)
me_cylinder_034.use_remesh_preserve_volume = False
me_cylinder_034.use_remesh_preserve_attributes = False
me_cylinder_034.use_mirror_vertex_groups = False
me_cylinder_034.update()
me_cylinder_033 = bpy.data.meshes.new('Cylinder.033')
me_cylinder_033.from_pydata([(0.0, 1.0, -0.5), (0.0, 1.0, 0.5), (0.1951, 0.9808, -0.5), (0.1951, 0.9808, 0.5), (0.3827, 0.9239, -0.5), (0.3827, 0.9239, 0.5), (0.5556, 0.8315, -0.5), (0.5556, 0.8315, 0.5), (0.7071, 0.7071, -0.5), (0.7071, 0.7071, 0.5), (0.8315, 0.5556, -0.5), (0.8315, 0.5556, 0.5), (0.9239, 0.3827, -0.5), (0.9239, 0.3827, 0.5), (0.9808, 0.1951, -0.5), (0.9808, 0.1951, 0.5), (1.0, 7.55e-08, -0.5), (1.0, 7.55e-08, 0.5), (0.9808, -0.1951, -0.5), (0.9808, -0.1951, 0.5), (0.9239, -0.3827, -0.5), (0.9239, -0.3827, 0.5), (0.8315, -0.5556, -0.5), (0.8315, -0.5556, 0.5), (0.7071, -0.7071, -0.5), (0.7071, -0.7071, 0.5), (0.5556, -0.8315, -0.5), (0.5556, -0.8315, 0.5), (0.3827, -0.9239, -0.5), (0.3827, -0.9239, 0.5), (0.1951, -0.9808, -0.5), (0.1951, -0.9808, 0.5), (-3.258e-07, -1.0, -0.5), (-3.258e-07, -1.0, 0.5), (-0.1951, -0.9808, -0.5), (-0.1951, -0.9808, 0.5), (-0.3827, -0.9239, -0.5), (-0.3827, -0.9239, 0.5), (-0.5556, -0.8315, -0.5), (-0.5556, -0.8315, 0.5), (-0.7071, -0.7071, -0.5), (-0.7071, -0.7071, 0.5), (-0.8315, -0.5556, -0.5), (-0.8315, -0.5556, 0.5), (-0.9239, -0.3827, -0.5), (-0.9239, -0.3827, 0.5), (-0.9808, -0.1951, -0.5), (-0.9808, -0.1951, 0.5), (-1.0, 9.656e-07, -0.5), (-1.0, 9.656e-07, 0.5), (-0.9808, 0.1951, -0.5), (-0.9808, 0.1951, 0.5), (-0.9239, 0.3827, -0.5), (-0.9239, 0.3827, 0.5), (-0.8315, 0.5556, -0.5), (-0.8315, 0.5556, 0.5), (-0.7071, 0.7071, -0.5), (-0.7071, 0.7071, 0.5), (-0.5556, 0.8315, -0.5), (-0.5556, 0.8315, 0.5), (-0.3827, 0.9239, -0.5), (-0.3827, 0.9239, 0.5), (-0.1951, 0.9808, -0.5), (-0.1951, 0.9808, 0.5)], [], [(0, 1, 3, 2), (2, 3, 5, 4), (4, 5, 7, 6), (6, 7, 9, 8), (8, 9, 11, 10), (10, 11, 13, 12), (12, 13, 15, 14), (14, 15, 17, 16), (16, 17, 19, 18), (18, 19, 21, 20), (20, 21, 23, 22), (22, 23, 25, 24), (24, 25, 27, 26), (26, 27, 29, 28), (28, 29, 31, 30), (30, 31, 33, 32), (32, 33, 35, 34), (34, 35, 37, 36), (36, 37, 39, 38), (38, 39, 41, 40), (40, 41, 43, 42), (42, 43, 45, 44), (44, 45, 47, 46), (46, 47, 49, 48), (48, 49, 51, 50), (50, 51, 53, 52), (52, 53, 55, 54), (54, 55, 57, 56), (56, 57, 59, 58), (58, 59, 61, 60), (3, 1, 63, 61, 59, 57, 55, 53, 51, 49, 47, 45, 43, 41, 39, 37, 35, 33, 31, 29, 27, 25, 23, 21, 19, 17, 15, 13, 11, 9, 7, 5), (62, 63, 1, 0), (60, 61, 63, 62), (0, 2, 4, 6, 8, 10, 12, 14, 16, 18, 20, 22, 24, 26, 28, 30, 32, 34, 36, 38, 40, 42, 44, 46, 48, 50, 52, 54, 56, 58, 60, 62)])
me_cylinder_033.materials.append(mat_t_1_material_018)
me_cylinder_033.use_remesh_preserve_volume = False
me_cylinder_033.use_remesh_preserve_attributes = False
me_cylinder_033.use_mirror_vertex_groups = False
me_cylinder_033.update()
me_cylinder_032 = bpy.data.meshes.new('Cylinder.032')
me_cylinder_032.from_pydata([(0.0, 1.0, -0.5), (0.0, 1.0, 0.5), (0.1951, 0.9808, -0.5), (0.1951, 0.9808, 0.5), (0.3827, 0.9239, -0.5), (0.3827, 0.9239, 0.5), (0.5556, 0.8315, -0.5), (0.5556, 0.8315, 0.5), (0.7071, 0.7071, -0.5), (0.7071, 0.7071, 0.5), (0.8315, 0.5556, -0.5), (0.8315, 0.5556, 0.5), (0.9239, 0.3827, -0.5), (0.9239, 0.3827, 0.5), (0.9808, 0.1951, -0.5), (0.9808, 0.1951, 0.5), (1.0, 7.55e-08, -0.5), (1.0, 7.55e-08, 0.5), (0.9808, -0.1951, -0.5), (0.9808, -0.1951, 0.5), (0.9239, -0.3827, -0.5), (0.9239, -0.3827, 0.5), (0.8315, -0.5556, -0.5), (0.8315, -0.5556, 0.5), (0.7071, -0.7071, -0.5), (0.7071, -0.7071, 0.5), (0.5556, -0.8315, -0.5), (0.5556, -0.8315, 0.5), (0.3827, -0.9239, -0.5), (0.3827, -0.9239, 0.5), (0.1951, -0.9808, -0.5), (0.1951, -0.9808, 0.5), (-3.258e-07, -1.0, -0.5), (-3.258e-07, -1.0, 0.5), (-0.1951, -0.9808, -0.5), (-0.1951, -0.9808, 0.5), (-0.3827, -0.9239, -0.5), (-0.3827, -0.9239, 0.5), (-0.5556, -0.8315, -0.5), (-0.5556, -0.8315, 0.5), (-0.7071, -0.7071, -0.5), (-0.7071, -0.7071, 0.5), (-0.8315, -0.5556, -0.5), (-0.8315, -0.5556, 0.5), (-0.9239, -0.3827, -0.5), (-0.9239, -0.3827, 0.5), (-0.9808, -0.1951, -0.5), (-0.9808, -0.1951, 0.5), (-1.0, 9.656e-07, -0.5), (-1.0, 9.656e-07, 0.5), (-0.9808, 0.1951, -0.5), (-0.9808, 0.1951, 0.5), (-0.9239, 0.3827, -0.5), (-0.9239, 0.3827, 0.5), (-0.8315, 0.5556, -0.5), (-0.8315, 0.5556, 0.5), (-0.7071, 0.7071, -0.5), (-0.7071, 0.7071, 0.5), (-0.5556, 0.8315, -0.5), (-0.5556, 0.8315, 0.5), (-0.3827, 0.9239, -0.5), (-0.3827, 0.9239, 0.5), (-0.1951, 0.9808, -0.5), (-0.1951, 0.9808, 0.5)], [], [(0, 1, 3, 2), (2, 3, 5, 4), (4, 5, 7, 6), (6, 7, 9, 8), (8, 9, 11, 10), (10, 11, 13, 12), (12, 13, 15, 14), (14, 15, 17, 16), (16, 17, 19, 18), (18, 19, 21, 20), (20, 21, 23, 22), (22, 23, 25, 24), (24, 25, 27, 26), (26, 27, 29, 28), (28, 29, 31, 30), (30, 31, 33, 32), (32, 33, 35, 34), (34, 35, 37, 36), (36, 37, 39, 38), (38, 39, 41, 40), (40, 41, 43, 42), (42, 43, 45, 44), (44, 45, 47, 46), (46, 47, 49, 48), (48, 49, 51, 50), (50, 51, 53, 52), (52, 53, 55, 54), (54, 55, 57, 56), (56, 57, 59, 58), (58, 59, 61, 60), (3, 1, 63, 61, 59, 57, 55, 53, 51, 49, 47, 45, 43, 41, 39, 37, 35, 33, 31, 29, 27, 25, 23, 21, 19, 17, 15, 13, 11, 9, 7, 5), (62, 63, 1, 0), (60, 61, 63, 62), (0, 2, 4, 6, 8, 10, 12, 14, 16, 18, 20, 22, 24, 26, 28, 30, 32, 34, 36, 38, 40, 42, 44, 46, 48, 50, 52, 54, 56, 58, 60, 62)])
me_cylinder_032.materials.append(mat_t_0_material_018)
me_cylinder_032.use_remesh_preserve_volume = False
me_cylinder_032.use_remesh_preserve_attributes = False
me_cylinder_032.use_mirror_vertex_groups = False
me_cylinder_032.update()
me_cube_008 = bpy.data.meshes.new('Cube.008')
me_cube_008.from_pydata([(-1.0, -1.0, -1.0), (-1.0, -1.0, 1.0), (-1.0, 1.0, -1.0), (-1.0, 1.0, 1.0), (1.0, -1.0, -1.0), (1.0, -1.0, 1.0), (1.0, 1.0, -1.0), (1.0, 1.0, 1.0)], [], [(1, 3, 2, 0), (3, 7, 6, 2), (7, 5, 4, 6), (5, 1, 0, 4), (0, 2, 6, 4), (5, 7, 3, 1)])
me_cube_008.materials.append(mat_t_hxs_material_040)
me_cube_008.use_remesh_preserve_volume = False
me_cube_008.use_remesh_preserve_attributes = False
me_cube_008.use_mirror_vertex_groups = False
me_cube_008.update()

# ---- curves / text
cu_m_top_008 = bpy.data.curves.new('m_top.008', 'CURVE')
cu_m_top_008.dimensions = '3D'
_sp = cu_m_top_008.splines.new('BEZIER'); _sp.bezier_points.add(1)
_sp.bezier_points.foreach_set('co', [0.0, -7.0, 9.5, 0.0, -1.5, 11.0])
_sp.bezier_points.foreach_set('handle_left', [0.0, -7.0, 7.55, 0.0, -2.8, 11.0])
_sp.bezier_points.foreach_set('handle_right', [0.0, -7.0, 11.45, 0.0, -0.2, 11.0])
_sp.order_u = 2
_sp.use_smooth = False
cu_m_top_008.materials.append(mat_m_top_material_022)
cu_m_top_008.use_path_clamp = True
cu_m_top_008.bevel_depth = 0.1614
cu_m_top_008.fill_mode = 'FULL'
txt_text_134 = bpy.data.curves.new('Text.134', 'FONT')
txt_text_134.dimensions = '2D'
txt_text_134.body = 'm_top = 0.65'
txt_text_134.materials.append(mat_m_top_material_022)
txt_text_134.use_path_clamp = True
txt_text_134.bevel_resolution = 0
txt_text_134.size = 0.5
cu_m_mid_1_008 = bpy.data.curves.new('m_mid_1.008', 'CURVE')
cu_m_mid_1_008.dimensions = '3D'
_sp = cu_m_mid_1_008.splines.new('BEZIER'); _sp.bezier_points.add(1)
_sp.bezier_points.foreach_set('co', [0.0, -6.0, 8.0, 0.0, -1.5, 8.0])
_sp.bezier_points.foreach_set('handle_left', [0.0, -7.3, 8.0, 0.0, -2.8, 8.0])
_sp.bezier_points.foreach_set('handle_right', [0.0, -4.7, 8.0, 0.0, -0.2, 8.0])
_sp.order_u = 2
_sp.use_smooth = False
cu_m_mid_1_008.materials.append(mat_m_mid_1_material_022)
cu_m_mid_1_008.use_path_clamp = True
cu_m_mid_1_008.fill_mode = 'FULL'
txt_text_133 = bpy.data.curves.new('Text.133', 'FONT')
txt_text_133.dimensions = '2D'
txt_text_133.body = 'm_mid_1 = 0.00'
txt_text_133.materials.append(mat_m_mid_1_material_022)
txt_text_133.use_path_clamp = True
txt_text_133.bevel_resolution = 0
txt_text_133.size = 0.5
cu_m_mid_0_008 = bpy.data.curves.new('m_mid_0.008', 'CURVE')
cu_m_mid_0_008.dimensions = '3D'
_sp = cu_m_mid_0_008.splines.new('BEZIER'); _sp.bezier_points.add(1)
_sp.bezier_points.foreach_set('co', [0.0, -6.0, 5.0, 0.0, -1.5, 5.0])
_sp.bezier_points.foreach_set('handle_left', [0.0, -7.3, 5.0, 0.0, -2.8, 5.0])
_sp.bezier_points.foreach_set('handle_right', [0.0, -4.7, 5.0, 0.0, -0.2, 5.0])
_sp.order_u = 2
_sp.use_smooth = False
cu_m_mid_0_008.materials.append(mat_m_mid_0_material_022)
cu_m_mid_0_008.use_path_clamp = True
cu_m_mid_0_008.bevel_depth = 0.08862
cu_m_mid_0_008.fill_mode = 'FULL'
txt_text_132 = bpy.data.curves.new('Text.132', 'FONT')
txt_text_132.dimensions = '2D'
txt_text_132.body = 'm_mid_0 = 0.35'
txt_text_132.materials.append(mat_m_mid_0_material_022)
txt_text_132.use_path_clamp = True
txt_text_132.bevel_resolution = 0
txt_text_132.size = 0.5
cu_m_in_008 = bpy.data.curves.new('m_in.008', 'CURVE')
cu_m_in_008.dimensions = '3D'
_sp = cu_m_in_008.splines.new('BEZIER'); _sp.bezier_points.add(1)
_sp.bezier_points.foreach_set('co', [0.0, -1.0, 2.0, 0.0, -7.0, 2.75])
_sp.bezier_points.foreach_set('handle_left', [0.0, 0.3, 2.0, 0.0, -7.0, 0.8])
_sp.bezier_points.foreach_set('handle_right', [0.0, -2.3, 2.0, 0.0, -7.0, 4.7])
_sp.order_u = 2
_sp.use_smooth = False
cu_m_in_008.materials.append(mat_m_in_material_022)
cu_m_in_008.use_path_clamp = True
cu_m_in_008.bevel_depth = 0.25
cu_m_in_008.fill_mode = 'FULL'
txt_text_131 = bpy.data.curves.new('Text.131', 'FONT')
txt_text_131.dimensions = '2D'
txt_text_131.body = 'm_in = 1.00'
txt_text_131.materials.append(mat_m_in_material_022)
txt_text_131.use_path_clamp = True
txt_text_131.bevel_resolution = 0
txt_text_131.size = 0.5
cu_mdot_strat___2_008 = bpy.data.curves.new('mdot_strat_+_2.008', 'CURVE')
cu_mdot_strat___2_008.dimensions = '3D'
_sp = cu_mdot_strat___2_008.splines.new('BEZIER'); _sp.bezier_points.add(1)
_sp.bezier_points.foreach_set('co', [0.0, 0.75, 2.5, 0.0, 0.75, 4.0])
_sp.bezier_points.foreach_set('handle_left', [0.0, 0.75, 1.2, 0.0, 0.75, 2.7])
_sp.bezier_points.foreach_set('handle_right', [0.0, 0.75, 3.8, 0.0, 0.75, 5.3])
_sp.order_u = 2
_sp.use_smooth = False
cu_mdot_strat___2_008.materials.append(mat_mdot_strat___2_material_009)
cu_mdot_strat___2_008.use_path_clamp = True
cu_mdot_strat___2_008.fill_mode = 'FULL'
txt_text_130 = bpy.data.curves.new('Text.130', 'FONT')
txt_text_130.dimensions = '2D'
txt_text_130.body = 'mdot_strat_+_2 = 0.00'
txt_text_130.materials.append(mat_mdot_strat___2_material_009)
txt_text_130.use_path_clamp = True
txt_text_130.bevel_resolution = 0
txt_text_130.size = 0.5
cu_mdot_strat___2_008_1 = bpy.data.curves.new('mdot_strat_-_2.008', 'CURVE')
cu_mdot_strat___2_008_1.dimensions = '3D'
_sp = cu_mdot_strat___2_008_1.splines.new('BEZIER'); _sp.bezier_points.add(1)
_sp.bezier_points.foreach_set('co', [0.0, -0.75, 4.5, 0.0, -0.75, 3.0])
_sp.bezier_points.foreach_set('handle_left', [0.0, -0.75, 5.8, 0.0, -0.75, 4.3])
_sp.bezier_points.foreach_set('handle_right', [0.0, -0.75, 3.2, 0.0, -0.75, 1.7])
_sp.order_u = 2
_sp.use_smooth = False
cu_mdot_strat___2_008_1.materials.append(mat_mdot_strat___2_material_009_1)
cu_mdot_strat___2_008_1.use_path_clamp = True
cu_mdot_strat___2_008_1.bevel_depth = 0.25
cu_mdot_strat___2_008_1.fill_mode = 'FULL'
txt_text_129 = bpy.data.curves.new('Text.129', 'FONT')
txt_text_129.dimensions = '2D'
txt_text_129.body = 'mdot_strat_-_2 = 1.00'
txt_text_129.materials.append(mat_mdot_strat___2_material_009_1)
txt_text_129.use_path_clamp = True
txt_text_129.bevel_resolution = 0
txt_text_129.size = 0.5
cu_mdot_strat___1_008 = bpy.data.curves.new('mdot_strat_+_1.008', 'CURVE')
cu_mdot_strat___1_008.dimensions = '3D'
_sp = cu_mdot_strat___1_008.splines.new('BEZIER'); _sp.bezier_points.add(1)
_sp.bezier_points.foreach_set('co', [0.0, 0.75, 5.5, 0.0, 0.75, 7.0])
_sp.bezier_points.foreach_set('handle_left', [0.0, 0.75, 4.2, 0.0, 0.75, 5.7])
_sp.bezier_points.foreach_set('handle_right', [0.0, 0.75, 6.8, 0.0, 0.75, 8.3])
_sp.order_u = 2
_sp.use_smooth = False
cu_mdot_strat___1_008.materials.append(mat_mdot_strat___1_material_009)
cu_mdot_strat___1_008.use_path_clamp = True
cu_mdot_strat___1_008.fill_mode = 'FULL'
txt_text_128 = bpy.data.curves.new('Text.128', 'FONT')
txt_text_128.dimensions = '2D'
txt_text_128.body = 'mdot_strat_+_1 = 0.00'
txt_text_128.materials.append(mat_mdot_strat___1_material_009)
txt_text_128.use_path_clamp = True
txt_text_128.bevel_resolution = 0
txt_text_128.size = 0.5
cu_mdot_strat___1_008_1 = bpy.data.curves.new('mdot_strat_-_1.008', 'CURVE')
cu_mdot_strat___1_008_1.dimensions = '3D'
_sp = cu_mdot_strat___1_008_1.splines.new('BEZIER'); _sp.bezier_points.add(1)
_sp.bezier_points.foreach_set('co', [0.0, -0.75, 7.5, 0.0, -0.75, 6.0])
_sp.bezier_points.foreach_set('handle_left', [0.0, -0.75, 8.8, 0.0, -0.75, 7.3])
_sp.bezier_points.foreach_set('handle_right', [0.0, -0.75, 6.2, 0.0, -0.75, 4.7])
_sp.order_u = 2
_sp.use_smooth = False
cu_mdot_strat___1_008_1.materials.append(mat_mdot_strat___1_material_009_1)
cu_mdot_strat___1_008_1.use_path_clamp = True
cu_mdot_strat___1_008_1.bevel_depth = 0.0875
cu_mdot_strat___1_008_1.fill_mode = 'FULL'
txt_text_127 = bpy.data.curves.new('Text.127', 'FONT')
txt_text_127.dimensions = '2D'
txt_text_127.body = 'mdot_strat_-_1 = 0.35'
txt_text_127.materials.append(mat_mdot_strat___1_material_009_1)
txt_text_127.use_path_clamp = True
txt_text_127.bevel_resolution = 0
txt_text_127.size = 0.5
cu_mdot_strat___0_008 = bpy.data.curves.new('mdot_strat_+_0.008', 'CURVE')
cu_mdot_strat___0_008.dimensions = '3D'
_sp = cu_mdot_strat___0_008.splines.new('BEZIER'); _sp.bezier_points.add(1)
_sp.bezier_points.foreach_set('co', [0.0, 0.75, 8.5, 0.0, 0.75, 10.0])
_sp.bezier_points.foreach_set('handle_left', [0.0, 0.75, 7.2, 0.0, 0.75, 8.7])
_sp.bezier_points.foreach_set('handle_right', [0.0, 0.75, 9.8, 0.0, 0.75, 11.3])
_sp.order_u = 2
_sp.use_smooth = False
cu_mdot_strat___0_008.materials.append(mat_mdot_strat___0_material_009)
cu_mdot_strat___0_008.use_path_clamp = True
cu_mdot_strat___0_008.fill_mode = 'FULL'
txt_text_126 = bpy.data.curves.new('Text.126', 'FONT')
txt_text_126.dimensions = '2D'
txt_text_126.body = 'mdot_strat_+_0 = 0.00'
txt_text_126.materials.append(mat_mdot_strat___0_material_009)
txt_text_126.use_path_clamp = True
txt_text_126.bevel_resolution = 0
txt_text_126.size = 0.5
cu_mdot_strat___0_008_1 = bpy.data.curves.new('mdot_strat_-_0.008', 'CURVE')
cu_mdot_strat___0_008_1.dimensions = '3D'
_sp = cu_mdot_strat___0_008_1.splines.new('BEZIER'); _sp.bezier_points.add(1)
_sp.bezier_points.foreach_set('co', [0.0, -0.75, 10.5, 0.0, -0.75, 9.0])
_sp.bezier_points.foreach_set('handle_left', [0.0, -0.75, 11.8, 0.0, -0.75, 10.3])
_sp.bezier_points.foreach_set('handle_right', [0.0, -0.75, 9.2, 0.0, -0.75, 7.7])
_sp.order_u = 2
_sp.use_smooth = False
cu_mdot_strat___0_008_1.materials.append(mat_mdot_strat___0_material_018)
cu_mdot_strat___0_008_1.use_path_clamp = True
cu_mdot_strat___0_008_1.fill_mode = 'FULL'
txt_text_125 = bpy.data.curves.new('Text.125', 'FONT')
txt_text_125.dimensions = '2D'
txt_text_125.body = 'mdot_strat_-_0 = -0.00'
txt_text_125.materials.append(mat_mdot_strat___0_material_018)
txt_text_125.use_path_clamp = True
txt_text_125.bevel_resolution = 0
txt_text_125.size = 0.5
txt_text_124 = bpy.data.curves.new('Text.124', 'FONT')
txt_text_124.dimensions = '2D'
txt_text_124.body = 'T_3 = 50.00'
txt_text_124.materials.append(mat_t_3_material_040)
txt_text_124.use_path_clamp = True
txt_text_124.bevel_resolution = 0
txt_text_124.size = 0.5
txt_text_123 = bpy.data.curves.new('Text.123', 'FONT')
txt_text_123.dimensions = '2D'
txt_text_123.body = 'T_2 = 60.00'
txt_text_123.materials.append(mat_t_2_material_018)
txt_text_123.use_path_clamp = True
txt_text_123.bevel_resolution = 0
txt_text_123.size = 0.5
txt_text_122 = bpy.data.curves.new('Text.122', 'FONT')
txt_text_122.dimensions = '2D'
txt_text_122.body = 'T_1 = 70.00'
txt_text_122.materials.append(mat_t_1_material_018)
txt_text_122.use_path_clamp = True
txt_text_122.bevel_resolution = 0
txt_text_122.size = 0.5
txt_text_121 = bpy.data.curves.new('Text.121', 'FONT')
txt_text_121.dimensions = '2D'
txt_text_121.body = 'T_0 = 80.00'
txt_text_121.materials.append(mat_t_0_material_018)
txt_text_121.use_path_clamp = True
txt_text_121.bevel_resolution = 0
txt_text_121.size = 0.5
txt_text_120 = bpy.data.curves.new('Text.120', 'FONT')
txt_text_120.dimensions = '2D'
txt_text_120.body = 'T_HXS = 80.00'
txt_text_120.materials.append(mat_t_hxs_material_040)
txt_text_120.use_path_clamp = True
txt_text_120.bevel_resolution = 0
txt_text_120.size = 0.5

# ---- objects
ob_cone_009 = bpy.data.objects.new('Cone.009', me_cone_089)
ob_m_top = bpy.data.objects.new('m_top', cu_m_top_008)
ob_text_014 = bpy.data.objects.new('Text.014', txt_text_134)
ob_cone_008 = bpy.data.objects.new('Cone.008', me_cone_088)
ob_m_mid_1 = bpy.data.objects.new('m_mid_1', cu_m_mid_1_008)
ob_text_013 = bpy.data.objects.new('Text.013', txt_text_133)
ob_cone_007 = bpy.data.objects.new('Cone.007', me_cone_087)
ob_m_mid_0 = bpy.data.objects.new('m_mid_0', cu_m_mid_0_008)
ob_text_012 = bpy.data.objects.new('Text.012', txt_text_132)
ob_cone_006 = bpy.data.objects.new('Cone.006', me_cone_086)
ob_m_in = bpy.data.objects.new('m_in', cu_m_in_008)
ob_text_011 = bpy.data.objects.new('Text.011', txt_text_131)
ob_cone_005 = bpy.data.objects.new('Cone.005', me_cone_085)
ob_mdot_strat___2 = bpy.data.objects.new('mdot_strat_+_2', cu_mdot_strat___2_008)
ob_text_010 = bpy.data.objects.new('Text.010', txt_text_130)
ob_cone_004 = bpy.data.objects.new('Cone.004', me_cone_084)
ob_mdot_strat___2_1 = bpy.data.objects.new('mdot_strat_-_2', cu_mdot_strat___2_008_1)
ob_text_009 = bpy.data.objects.new('Text.009', txt_text_129)
ob_cone_003 = bpy.data.objects.new('Cone.003', me_cone_083)
ob_mdot_strat___1 = bpy.data.objects.new('mdot_strat_+_1', cu_mdot_strat___1_008)
ob_text_008 = bpy.data.objects.new('Text.008', txt_text_128)
ob_cone_002 = bpy.data.objects.new('Cone.002', me_cone_082)
ob_mdot_strat___1_1 = bpy.data.objects.new('mdot_strat_-_1', cu_mdot_strat___1_008_1)
ob_text_007 = bpy.data.objects.new('Text.007', txt_text_127)
ob_cone_001 = bpy.data.objects.new('Cone.001', me_cone_081)
ob_mdot_strat___0 = bpy.data.objects.new('mdot_strat_+_0', cu_mdot_strat___0_008)
ob_text_006 = bpy.data.objects.new('Text.006', txt_text_126)
ob_cone = bpy.data.objects.new('Cone', me_cone_080)
ob_mdot_strat___0_1 = bpy.data.objects.new('mdot_strat_-_0', cu_mdot_strat___0_008_1)
ob_text_005 = bpy.data.objects.new('Text.005', txt_text_125)
ob_t_3 = bpy.data.objects.new('T_3', me_cylinder_035)
ob_text_004 = bpy.data.objects.new('Text.004', txt_text_124)
ob_t_2 = bpy.data.objects.new('T_2', me_cylinder_034)
ob_text_003 = bpy.data.objects.new('Text.003', txt_text_123)
ob_t_1 = bpy.data.objects.new('T_1', me_cylinder_033)
ob_text_002 = bpy.data.objects.new('Text.002', txt_text_122)
ob_t_0 = bpy.data.objects.new('T_0', me_cylinder_032)
ob_text_001 = bpy.data.objects.new('Text.001', txt_text_121)
ob_t_hxs = bpy.data.objects.new('T_HXS', me_cube_008)
ob_text = bpy.data.objects.new('Text', txt_text_120)

# ---- transforms, parenting, visibility, modifiers, constraints
ob_cone_009.location = (0.0, -1.25, 11.0)
ob_cone_009.rotation_euler = (-1.571, 0.0, 0.0)
ob_cone_009.scale = (0.9683, 0.9683, 1.0)
ob_cone_009.lineart.crease_threshold = 0.0
ob_m_top.location = (0.0, 0.0, 0.0)
ob_m_top.lineart.crease_threshold = 0.0
ob_text_014.location = (0.0, -5.5, 11.5)
ob_text_014.rotation_euler = (1.571, 0.0, 1.571)
ob_text_014.lineart.crease_threshold = 0.0
ob_cone_008.location = (0.0, -1.25, 8.0)
ob_cone_008.rotation_euler = (-1.571, 0.0, 0.0)
ob_cone_008.scale = (0.0, 0.0, 1.0)
ob_cone_008.lineart.crease_threshold = 0.0
ob_m_mid_1.location = (0.0, 0.0, 0.0)
ob_m_mid_1.lineart.crease_threshold = 0.0
ob_text_013.location = (0.0, -5.5, 8.3)
ob_text_013.rotation_euler = (1.571, 0.0, 1.571)
ob_text_013.lineart.crease_threshold = 0.0
ob_cone_007.location = (0.0, -1.25, 5.0)
ob_cone_007.rotation_euler = (-1.571, 0.0, 0.0)
ob_cone_007.scale = (0.5317, 0.5317, 1.0)
ob_cone_007.lineart.crease_threshold = 0.0
ob_m_mid_0.location = (0.0, 0.0, 0.0)
ob_m_mid_0.lineart.crease_threshold = 0.0
ob_text_012.location = (0.0, -5.5, 5.5)
ob_text_012.rotation_euler = (1.571, 0.0, 1.571)
ob_text_012.lineart.crease_threshold = 0.0
ob_cone_006.location = (0.0, -7.0, 3.125)
ob_cone_006.scale = (1.5, 1.5, 1.0)
ob_cone_006.lineart.crease_threshold = 0.0
ob_m_in.location = (0.0, 0.0, 0.0)
ob_m_in.lineart.crease_threshold = 0.0
ob_text_011.location = (0.0, -5.5, 2.75)
ob_text_011.rotation_euler = (1.571, 0.0, 1.571)
ob_text_011.lineart.crease_threshold = 0.0
ob_cone_005.location = (0.0, 0.75, 4.25)
ob_cone_005.scale = (0.0, 0.0, 1.0)
ob_cone_005.lineart.crease_threshold = 0.0
ob_mdot_strat___2.location = (0.0, 0.0, 0.0)
ob_mdot_strat___2.lineart.crease_threshold = 0.0
ob_text_010.location = (0.0, 1.5, 2.8)
ob_text_010.rotation_euler = (1.571, 0.0, 1.571)
ob_text_010.lineart.crease_threshold = 0.0
ob_cone_004.location = (0.0, -0.75, 2.75)
ob_cone_004.rotation_euler = (0.0, 3.142, 0.0)
ob_cone_004.scale = (1.5, 1.5, 1.0)
ob_cone_004.lineart.crease_threshold = 0.0
ob_mdot_strat___2_1.location = (0.0, 0.0, 0.0)
ob_mdot_strat___2_1.lineart.crease_threshold = 0.0
ob_text_009.location = (0.0, 1.5, 3.8)
ob_text_009.rotation_euler = (1.571, 0.0, 1.571)
ob_text_009.lineart.crease_threshold = 0.0
ob_cone_003.location = (0.0, 0.75, 7.25)
ob_cone_003.scale = (0.0, 0.0, 1.0)
ob_cone_003.lineart.crease_threshold = 0.0
ob_mdot_strat___1.location = (0.0, 0.0, 0.0)
ob_mdot_strat___1.lineart.crease_threshold = 0.0
ob_text_008.location = (0.0, 1.5, 5.8)
ob_text_008.rotation_euler = (1.571, 0.0, 1.571)
ob_text_008.lineart.crease_threshold = 0.0
ob_cone_002.location = (0.0, -0.75, 5.75)
ob_cone_002.rotation_euler = (0.0, 3.142, 0.0)
ob_cone_002.scale = (0.525, 0.525, 1.0)
ob_cone_002.lineart.crease_threshold = 0.0
ob_mdot_strat___1_1.location = (0.0, 0.0, 0.0)
ob_mdot_strat___1_1.lineart.crease_threshold = 0.0
ob_text_007.location = (0.0, 1.5, 6.8)
ob_text_007.rotation_euler = (1.571, 0.0, 1.571)
ob_text_007.lineart.crease_threshold = 0.0
ob_cone_001.location = (0.0, 0.75, 10.25)
ob_cone_001.scale = (0.0, 0.0, 1.0)
ob_cone_001.lineart.crease_threshold = 0.0
ob_mdot_strat___0.location = (0.0, 0.0, 0.0)
ob_mdot_strat___0.lineart.crease_threshold = 0.0
ob_text_006.location = (0.0, 1.5, 8.8)
ob_text_006.rotation_euler = (1.571, 0.0, 1.571)
ob_text_006.lineart.crease_threshold = 0.0
ob_cone.location = (0.0, -0.75, 8.75)
ob_cone.rotation_euler = (0.0, 3.142, 0.0)
ob_cone.scale = (0.0, 0.0, 1.0)
ob_cone.lineart.crease_threshold = 0.0
ob_mdot_strat___0_1.location = (0.0, 0.0, 0.0)
ob_mdot_strat___0_1.lineart.crease_threshold = 0.0
ob_text_005.location = (0.0, 1.5, 9.8)
ob_text_005.rotation_euler = (1.571, 0.0, 1.571)
ob_text_005.lineart.crease_threshold = 0.0
ob_t_3.location = (0.0, 0.0, 2.0)
ob_t_3.lineart.crease_threshold = 0.0
ob_text_004.location = (0.0, 1.5, 1.75)
ob_text_004.rotation_euler = (1.571, 0.0, 1.571)
ob_text_004.lineart.crease_threshold = 0.0
ob_t_2.location = (0.0, 0.0, 5.0)
ob_t_2.lineart.crease_threshold = 0.0
ob_text_003.location = (0.0, 1.5, 4.75)
ob_text_003.rotation_euler = (1.571, 0.0, 1.571)
ob_text_003.lineart.crease_threshold = 0.0
ob_t_1.location = (0.0, 0.0, 8.0)
ob_t_1.lineart.crease_threshold = 0.0
ob_text_002.location = (0.0, 1.5, 7.75)
ob_text_002.rotation_euler = (1.571, 0.0, 1.571)
ob_text_002.lineart.crease_threshold = 0.0
ob_t_0.location = (0.0, 0.0, 11.0)
ob_t_0.lineart.crease_threshold = 0.0
ob_text_001.location = (0.0, 1.5, 10.75)
ob_text_001.rotation_euler = (1.571, 0.0, 1.571)
ob_text_001.lineart.crease_threshold = 0.0
ob_t_hxs.location = (0.0, -7.0, 6.5)
ob_t_hxs.scale = (1.0, 1.0, 3.0)
ob_t_hxs.lineart.crease_threshold = 0.0
ob_text.location = (1.0, -11.5, 6.5)
ob_text.rotation_euler = (1.571, 0.0, 1.571)
ob_text.lineart.crease_threshold = 0.0

# ---- collection membership
col_collection_1.objects.link(ob_cone_009)
col_collection_1.objects.link(ob_m_top)
col_collection_1.objects.link(ob_text_014)
col_collection_1.objects.link(ob_cone_008)
col_collection_1.objects.link(ob_m_mid_1)
col_collection_1.objects.link(ob_text_013)
col_collection_1.objects.link(ob_cone_007)
col_collection_1.objects.link(ob_m_mid_0)
col_collection_1.objects.link(ob_text_012)
col_collection_1.objects.link(ob_cone_006)
col_collection_1.objects.link(ob_m_in)
col_collection_1.objects.link(ob_text_011)
col_collection_1.objects.link(ob_cone_005)
col_collection_1.objects.link(ob_mdot_strat___2)
col_collection_1.objects.link(ob_text_010)
col_collection_1.objects.link(ob_cone_004)
col_collection_1.objects.link(ob_mdot_strat___2_1)
col_collection_1.objects.link(ob_text_009)
col_collection_1.objects.link(ob_cone_003)
col_collection_1.objects.link(ob_mdot_strat___1)
col_collection_1.objects.link(ob_text_008)
col_collection_1.objects.link(ob_cone_002)
col_collection_1.objects.link(ob_mdot_strat___1_1)
col_collection_1.objects.link(ob_text_007)
col_collection_1.objects.link(ob_cone_001)
col_collection_1.objects.link(ob_mdot_strat___0)
col_collection_1.objects.link(ob_text_006)
col_collection_1.objects.link(ob_cone)
col_collection_1.objects.link(ob_mdot_strat___0_1)
col_collection_1.objects.link(ob_text_005)
col_collection_1.objects.link(ob_t_3)
col_collection_1.objects.link(ob_text_004)
col_collection_1.objects.link(ob_t_2)
col_collection_1.objects.link(ob_text_003)
col_collection_1.objects.link(ob_t_1)
col_collection_1.objects.link(ob_text_002)
col_collection_1.objects.link(ob_t_0)
col_collection_1.objects.link(ob_text_001)
col_collection_1.objects.link(ob_t_hxs)
col_collection_1.objects.link(ob_text)

# ---- scene / render settings (as saved in the file)
scene.frame_start = 0; scene.frame_end = 20; scene.frame_set(0)
scene.render.engine = 'BLENDER_EEVEE_NEXT'
scene.render.image_settings.file_format = 'FFMPEG'
scene.render.image_settings.color_mode = 'RGB'
scene.render.resolution_percentage = 50
scene.render.dither_intensity = 0.0
scene.cycles.use_denoising = False
scene.cycles.samples = 10
scene.cycles.sampling_pattern = 'TABULATED_SOBOL'
scene.cycles.light_sampling_threshold = 0.0
scene.cycles.use_adaptive_sampling = False
scene.cycles.use_light_tree = False
scene.cycles.blur_glossy = 0.0
scene.cycles.pixel_filter_type = 'GAUSSIAN'
scene.cycles.sample_clamp_indirect = 0.0
scene.view_settings.view_transform = 'Standard'
bpy.context.view_layer.update()

# ---- added for rendering (the .blend has no active camera and no usable light): camera, sun
cam_auto = bpy.data.cameras.new('AutoCamera')
cam_auto.lens = 50.0
cam_auto.sensor_width = 36.0
cam_auto.clip_end = 1000.0
ob_auto_camera = bpy.data.objects.new('AutoCamera', cam_auto)
scene.collection.objects.link(ob_auto_camera)
ob_auto_camera.location = (19.5059, -26.0241, 22.0048)
ob_auto_camera.rotation_euler = (1.09748, -7.21219e-08, 0.694738)
scene.camera = ob_auto_camera
light_auto_sun = bpy.data.lights.new('AutoSun', 'SUN')
light_auto_sun.energy = 3.0
light_auto_sun.angle = 0.0523599
ob_auto_sun = bpy.data.objects.new('AutoSun', light_auto_sun)
scene.collection.objects.link(ob_auto_sun)
ob_auto_sun.rotation_euler = (0.872665, 0.174533, 0.523599)
bpy.context.view_layer.update()

